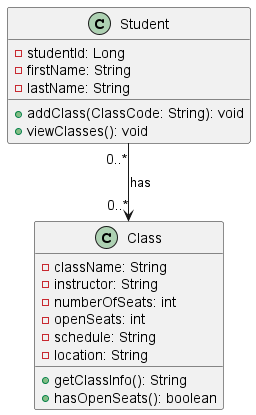

The diagram above was rendered by PlantUML. Its source (embedded in the PNG):
@startuml

class Student {
  - studentId: Long
  - firstName: String
  - lastName: String

  + addClass(ClassCode: String): void
  + viewClasses(): void
}

class Class {
  - className: String
  - instructor: String
  - numberOfSeats: int
  - openSeats: int
  - schedule: String
  - location: String

  + getClassInfo(): String
  + hasOpenSeats(): boolean
}


Student "0..*" -->  "0..*" Class : has

@enduml